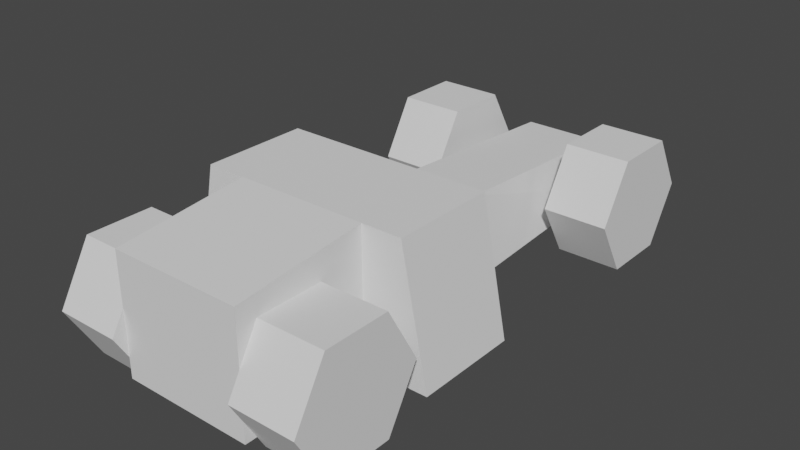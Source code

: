 # Source: car.blend  (saved by Blender 3.6.13; exported with 4.5.12 LTS)
import bpy
from mathutils import Matrix  # noqa: F401  (used for matrix-valued properties, if any)

bpy.ops.wm.read_factory_settings(use_empty=True)
scene = bpy.context.scene
scene.name = 'Scene'

# ---- collections
col_collection = bpy.data.collections.new('Collection'); scene.collection.children.link(col_collection)

# ---- world
world_world = bpy.data.worlds.new('World'); scene.world = world_world
world_world.use_nodes = True; world_world.node_tree.nodes.clear()
_N = world_world.node_tree.nodes; _L = world_world.node_tree.links
n0 = _N.new('ShaderNodeOutputWorld'); n0.name = 'World Output'; n0.location = (300, 300)
n1 = _N.new('ShaderNodeBackground'); n1.name = 'Background'; n1.location = (10, 300)
n1.inputs[0].default_value = (0.05088, 0.05088, 0.05088, 1.0)
_L.new(n1.outputs[0], n0.inputs[0])
n0.is_active_output = True
world_world.color = (0.05088, 0.05088, 0.05088)
world_world.use_sun_shadow = False
world_world.sun_shadow_jitter_overblur = 0.0

# ---- meshes
me_plane = bpy.data.meshes.new('Plane')
me_plane.from_pydata([(-1.0, 0.0, 0.1), (1.0, 0.0, 0.1), (-1.0, 0.8, 0.1), (1.0, 0.8, 0.1), (-0.4, 1.4, 0.1), (0.4, 1.4, 0.1), (-0.4, 3.0, 0.2), (0.4, 3.0, 0.2), (-0.5, 0.0, 0.1), (0.5, 0.0, 0.1), (-0.5, -1.0, 0.1), (0.5, -1.0, 0.1), (-0.8, 0.0, 1.1), (0.8, 0.0, 1.1), (-0.8, 0.8, 1.1), (0.8, 0.8, 1.1), (-0.3, 1.4, 0.7), (0.3, 1.4, 0.7), (-0.3, 3.0, 0.6), (0.3, 3.0, 0.6), (-0.5, 0.0, 1.1), (0.5, 0.0, 1.1), (-0.5, -1.0, 1.0), (0.5, -1.0, 1.0), (-1.0, -0.1, 0.43), (-0.5, -0.1, 0.43), (-1.0, -0.35, -0.003013), (-0.5, -0.35, -0.003013), (-1.0, -0.85, -0.003013), (-0.5, -0.85, -0.003013), (-1.0, -1.1, 0.43), (-0.5, -1.1, 0.43), (-1.0, -0.85, 0.863), (-0.5, -0.85, 0.863), (-1.0, -0.35, 0.863), (-0.5, -0.35, 0.863), (0.5, -0.1, 0.43), (1.0, -0.1, 0.43), (0.5, -0.35, -0.003013), (1.0, -0.35, -0.003013), (0.5, -0.85, -0.003013), (1.0, -0.85, -0.003013), (0.5, -1.1, 0.43), (1.0, -1.1, 0.43), (0.5, -0.85, 0.863), (1.0, -0.85, 0.863), (0.5, -0.35, 0.863), (1.0, -0.35, 0.863), (-1.0, 3.0, 0.43), (-0.5, 3.0, 0.43), (-1.0, 2.75, -0.003013), (-0.5, 2.75, -0.003013), (-1.0, 2.25, -0.003013), (-0.5, 2.25, -0.003013), (-1.0, 2.0, 0.43), (-0.5, 2.0, 0.43), (-1.0, 2.25, 0.863), (-0.5, 2.25, 0.863), (-1.0, 2.75, 0.863), (-0.5, 2.75, 0.863), (0.5, 3.0, 0.43), (1.0, 3.0, 0.43), (0.5, 2.75, -0.003013), (1.0, 2.75, -0.003013), (0.5, 2.25, -0.003013), (1.0, 2.25, -0.003013), (0.5, 2.0, 0.43), (1.0, 2.0, 0.43), (0.5, 2.25, 0.863), (1.0, 2.25, 0.863), (0.5, 2.75, 0.863), (1.0, 2.75, 0.863)], [], [(12, 13, 15, 14), (14, 15, 17, 16), (16, 17, 19, 18), (13, 12, 20, 21), (21, 20, 22, 23), (3, 5, 17, 15), (4, 2, 14, 16), (0, 8, 20, 12), (2, 0, 12, 14), (9, 1, 13, 21), (10, 11, 23, 22), (1, 3, 15, 13), (8, 10, 22, 20), (7, 6, 18, 19), (11, 9, 21, 23), (5, 7, 19, 17), (6, 4, 16, 18), (24, 25, 27, 26), (26, 27, 29, 28), (28, 29, 31, 30), (30, 31, 33, 32), (27, 25, 35, 33, 31, 29), (32, 33, 35, 34), (34, 35, 25, 24), (24, 26, 28, 30, 32, 34), (36, 37, 39, 38), (38, 39, 41, 40), (40, 41, 43, 42), (42, 43, 45, 44), (39, 37, 47, 45, 43, 41), (44, 45, 47, 46), (46, 47, 37, 36), (36, 38, 40, 42, 44, 46), (48, 49, 51, 50), (50, 51, 53, 52), (52, 53, 55, 54), (54, 55, 57, 56), (51, 49, 59, 57, 55, 53), (56, 57, 59, 58), (58, 59, 49, 48), (48, 50, 52, 54, 56, 58), (60, 61, 63, 62), (62, 63, 65, 64), (64, 65, 67, 66), (66, 67, 69, 68), (63, 61, 71, 69, 67, 65), (68, 69, 71, 70), (70, 71, 61, 60), (60, 62, 64, 66, 68, 70)])
_uv = me_plane.uv_layers.new(name='UVMap')
_uv.uv.foreach_set('vector', [0.0, 0.0, 1.0, 0.0, 1.0, 1.0, 0.0, 1.0, 0.0, 1.0, 1.0, 1.0, 1.0, 1.0, 0.0, 1.0, 0.0, 1.0, 1.0, 1.0, 1.0, 1.0, 0.0, 1.0, 1.0, 0.0, 0.0, 0.0, 0.0, 0.0, 1.0, 0.0, 1.0, 0.0, 0.0, 0.0, 0.0, 0.0, 1.0, 0.0, 1.0, 1.0, 1.0, 1.0, 1.0, 1.0, 1.0, 1.0, 0.0, 1.0, 0.0, 1.0, 0.0, 1.0, 0.0, 1.0, 0.0, 0.0, 0.0, 0.0, 0.0, 0.0, 0.0, 0.0, 0.0, 1.0, 0.0, 0.0, 0.0, 0.0, 0.0, 1.0, 1.0, 0.0, 1.0, 0.0, 1.0, 0.0, 1.0, 0.0, 0.0, 0.0, 1.0, 0.0, 1.0, 0.0, 0.0, 0.0, 1.0, 0.0, 1.0, 1.0, 1.0, 1.0, 1.0, 0.0, 0.0, 0.0, 0.0, 0.0, 0.0, 0.0, 0.0, 0.0, 1.0, 1.0, 0.0, 1.0, 0.0, 1.0, 1.0, 1.0, 1.0, 0.0, 1.0, 0.0, 1.0, 0.0, 1.0, 0.0, 1.0, 1.0, 1.0, 1.0, 1.0, 1.0, 1.0, 1.0, 0.0, 1.0, 0.0, 1.0, 0.0, 1.0, 0.0, 1.0, 1.0, 0.5, 1.0, 1.0, 0.8333, 1.0, 0.8333, 0.5, 0.8333, 0.5, 0.8333, 1.0, 0.6667, 1.0, 0.6667, 0.5, 0.6667, 0.5, 0.6667, 1.0, 0.5, 1.0, 0.5, 0.5, 0.5, 0.5, 0.5, 1.0, 0.3333, 1.0, 0.3333, 0.5, 0.4578, 0.37, 0.25, 0.49, 0.04215, 0.37, 0.04215, 0.13, 0.25, 0.01, 0.4578, 0.13, 0.3333, 0.5, 0.3333, 1.0, 0.1667, 1.0, 0.1667, 0.5, 0.1667, 0.5, 0.1667, 1.0, -8.941e-08, 1.0, -8.941e-08, 0.5, 0.75, 0.49, 0.9578, 0.37, 0.9578, 0.13, 0.75, 0.01, 0.5422, 0.13, 0.5422, 0.37, 1.0, 0.5, 1.0, 1.0, 0.8333, 1.0, 0.8333, 0.5, 0.8333, 0.5, 0.8333, 1.0, 0.6667, 1.0, 0.6667, 0.5, 0.6667, 0.5, 0.6667, 1.0, 0.5, 1.0, 0.5, 0.5, 0.5, 0.5, 0.5, 1.0, 0.3333, 1.0, 0.3333, 0.5, 0.4578, 0.37, 0.25, 0.49, 0.04215, 0.37, 0.04215, 0.13, 0.25, 0.01, 0.4578, 0.13, 0.3333, 0.5, 0.3333, 1.0, 0.1667, 1.0, 0.1667, 0.5, 0.1667, 0.5, 0.1667, 1.0, -8.941e-08, 1.0, -8.941e-08, 0.5, 0.75, 0.49, 0.9578, 0.37, 0.9578, 0.13, 0.75, 0.01, 0.5422, 0.13, 0.5422, 0.37, 1.0, 0.5, 1.0, 1.0, 0.8333, 1.0, 0.8333, 0.5, 0.8333, 0.5, 0.8333, 1.0, 0.6667, 1.0, 0.6667, 0.5, 0.6667, 0.5, 0.6667, 1.0, 0.5, 1.0, 0.5, 0.5, 0.5, 0.5, 0.5, 1.0, 0.3333, 1.0, 0.3333, 0.5, 0.4578, 0.37, 0.25, 0.49, 0.04215, 0.37, 0.04215, 0.13, 0.25, 0.01, 0.4578, 0.13, 0.3333, 0.5, 0.3333, 1.0, 0.1667, 1.0, 0.1667, 0.5, 0.1667, 0.5, 0.1667, 1.0, -8.941e-08, 1.0, -8.941e-08, 0.5, 0.75, 0.49, 0.9578, 0.37, 0.9578, 0.13, 0.75, 0.01, 0.5422, 0.13, 0.5422, 0.37, 1.0, 0.5, 1.0, 1.0, 0.8333, 1.0, 0.8333, 0.5, 0.8333, 0.5, 0.8333, 1.0, 0.6667, 1.0, 0.6667, 0.5, 0.6667, 0.5, 0.6667, 1.0, 0.5, 1.0, 0.5, 0.5, 0.5, 0.5, 0.5, 1.0, 0.3333, 1.0, 0.3333, 0.5, 0.4578, 0.37, 0.25, 0.49, 0.04215, 0.37, 0.04215, 0.13, 0.25, 0.01, 0.4578, 0.13, 0.3333, 0.5, 0.3333, 1.0, 0.1667, 1.0, 0.1667, 0.5, 0.1667, 0.5, 0.1667, 1.0, -8.941e-08, 1.0, -8.941e-08, 0.5, 0.75, 0.49, 0.9578, 0.37, 0.9578, 0.13, 0.75, 0.01, 0.5422, 0.13, 0.5422, 0.37])
me_plane.update()

# ---- objects
ob_plane = bpy.data.objects.new('Plane', me_plane)

# ---- transforms, parenting, visibility, modifiers, constraints
ob_plane.location = (0.0, 0.0, 0.0)
_m = ob_plane.modifiers.new('Triangulate', 'TRIANGULATE')

# ---- collection membership
col_collection.objects.link(ob_plane)

# ---- scene / render settings (as saved in the file)
scene.frame_start = 1; scene.frame_end = 250; scene.frame_set(1)
scene.render.engine = 'BLENDER_EEVEE_NEXT'
scene.cycles.sampling_pattern = 'TABULATED_SOBOL'
scene.view_settings.view_transform = 'Filmic'
bpy.context.view_layer.update()

# ---- added for rendering (the .blend has no active camera and no usable light): camera, sun
cam_auto = bpy.data.cameras.new('AutoCamera')
cam_auto.lens = 50.0
cam_auto.sensor_width = 36.0
cam_auto.clip_end = 1000.0
ob_auto_camera = bpy.data.objects.new('AutoCamera', cam_auto)
scene.collection.objects.link(ob_auto_camera)
ob_auto_camera.location = (4.34231, -4.26078, 4.02235)
ob_auto_camera.rotation_euler = (1.09748, -7.21219e-08, 0.694738)
scene.camera = ob_auto_camera
light_auto_sun = bpy.data.lights.new('AutoSun', 'SUN')
light_auto_sun.energy = 3.0
light_auto_sun.angle = 0.0523599
ob_auto_sun = bpy.data.objects.new('AutoSun', light_auto_sun)
scene.collection.objects.link(ob_auto_sun)
ob_auto_sun.rotation_euler = (0.872665, 0.174533, 0.523599)
bpy.context.view_layer.update()
